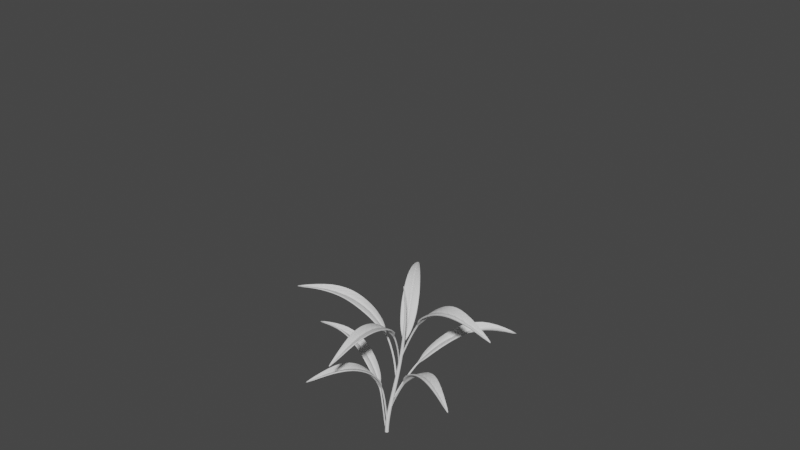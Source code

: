 # Source: pflanze1_animiert.blend  (saved by Blender 2.93.21; exported with 4.5.12 LTS)
import bpy
from mathutils import Matrix  # noqa: F401  (used for matrix-valued properties, if any)

bpy.ops.wm.read_factory_settings(use_empty=True)
scene = bpy.context.scene
scene.name = 'Scene'

# ---- collections
col_collection = bpy.data.collections.new('Collection'); scene.collection.children.link(col_collection)

# ---- world
world_world = bpy.data.worlds.new('World'); scene.world = world_world
world_world.use_nodes = True; world_world.node_tree.nodes.clear()
_N = world_world.node_tree.nodes; _L = world_world.node_tree.links
n0 = _N.new('ShaderNodeOutputWorld'); n0.name = 'World Output'; n0.location = (300, 300)
n1 = _N.new('ShaderNodeBackground'); n1.name = 'Background'; n1.location = (10, 300)
n1.inputs[0].default_value = (0.05088, 0.05088, 0.05088, 1.0)
_L.new(n1.outputs[0], n0.inputs[0])
n0.is_active_output = True
world_world.color = (0.05088, 0.05088, 0.05088)
world_world.use_sun_shadow = False
world_world.sun_shadow_jitter_overblur = 0.0

# ---- meshes
me_circle_002 = bpy.data.meshes.new('Circle.002')
me_circle_002.from_pydata([(1.193, 0.2428, 2.107), (0.9611, 0.2309, 1.904), (0.7731, 0.1964, 1.71), (0.6347, 0.1427, 1.532), (0.5409, 0.07503, 1.383), (0.4814, -1.091e-07, 1.283), (0.5409, -0.07503, 1.383), (0.6347, -0.1427, 1.532), (0.7731, -0.1964, 1.71), (0.9611, -0.2309, 1.904), (1.193, -0.2428, 2.107), (1.472, -0.2309, 2.299), (1.802, -0.1964, 2.452), (2.208, -0.1427, 2.516), (2.702, -0.07503, 2.449), (3.293, -8.705e-08, 2.232), (2.702, 0.07503, 2.449), (2.208, 0.1427, 2.516), (1.802, 0.1964, 2.452), (1.472, 0.2309, 2.299), (0.7345, 0.1045, 1.654), (0.7421, -1.698e-07, 1.571), (0.7345, -0.1045, 1.654), (0.9852, 0.123, 1.926), (1.055, -2.133e-07, 1.912), (0.9852, -0.123, 1.926), (1.321, 0.1293, 2.18), (1.5, -2.199e-07, 2.204), (1.321, -0.1293, 2.18), (1.719, 0.123, 2.381), (2.044, -1.71e-07, 2.375), (1.719, -0.123, 2.381), (2.174, 0.1045, 2.475), (2.658, -1.189e-07, 2.359), (2.175, -0.1045, 2.475), (0.4904, 0.01105, 1.297), (0.4904, -0.01105, 1.297), (0.7108, 0.03371, 1.619), (0.7108, -0.03371, 1.619), (1.008, 0.04164, 1.945), (1.008, -0.04164, 1.945), (1.426, 0.04389, 2.229), (1.426, -0.04389, 2.229), (1.931, 0.04164, 2.412), (1.931, -0.04164, 2.412), (2.508, 0.03371, 2.428), (2.508, -0.03371, 2.428), (3.198, -0.01105, 2.274), (3.198, 0.01105, 2.274), (0.3368, -9.279e-08, 1.013), (0.3449, 0.01105, 1.028), (0.3449, -0.01105, 1.028), (0.1589, -7.047e-08, 0.5784), (0.1661, 0.01105, 0.5949), (0.1661, -0.01105, 0.5949), (0.02007, -5.059e-08, 0.1284), (0.03262, 0.01105, 0.1392), (0.03262, -0.01105, 0.1392), (-0.01227, -4.746e-08, 0.007485), (0.01013, 0.02049, 0.0283), (0.01013, -0.02049, 0.0283), (0.4575, -1.064e-07, 1.238), (0.4664, -0.01105, 1.253), (0.4664, 0.01105, 1.253)], [], [(4, 20, 2, 3), (20, 23, 1, 2), (23, 26, 0, 1), (26, 29, 19, 0), (29, 32, 18, 19), (32, 16, 17, 18), (5, 21, 37, 35), (21, 24, 39, 37), (24, 27, 41, 39), (27, 30, 43, 41), (30, 33, 45, 43), (33, 15, 48, 45), (36, 38, 21, 5), (38, 40, 24, 21), (40, 42, 27, 24), (42, 44, 30, 27), (44, 46, 33, 30), (46, 47, 15, 33), (7, 8, 22, 6), (8, 9, 25, 22), (9, 10, 28, 25), (10, 11, 31, 28), (11, 12, 34, 31), (12, 13, 14, 34), (6, 22, 38, 36), (35, 37, 20, 4), (22, 25, 40, 38), (37, 39, 23, 20), (25, 28, 42, 40), (39, 41, 26, 23), (28, 31, 44, 42), (41, 43, 29, 26), (31, 34, 46, 44), (43, 45, 32, 29), (34, 14, 47, 46), (45, 48, 16, 32), (62, 61, 49, 51), (61, 63, 50, 49), (51, 49, 52, 54), (49, 50, 53, 52), (54, 52, 55, 57), (52, 53, 56, 55), (57, 55, 58, 60), (55, 56, 59, 58), (5, 35, 63, 61), (36, 5, 61, 62)])
_uv = me_circle_002.uv_layers.new(name='UVMap')
_uv.uv.foreach_set('vector', [0.0, 0.0, 0.0, 0.0, 0.0, 0.0, 0.0, 0.0, 0.0, 0.0, 0.0, 0.0, 0.0, 0.0, 0.0, 0.0, 0.0, 0.0, 0.0, 0.0, 0.0, 0.0, 0.0, 0.0, 0.0, 0.0, 0.0, 0.0, 0.0, 0.0, 0.0, 0.0, 0.0, 0.0, 0.0, 0.0, 0.0, 0.0, 0.0, 0.0, 0.0, 0.0, 0.0, 0.0, 0.0, 0.0, 0.0, 0.0, 0.0, 0.0, 0.0, 0.0, 0.0, 0.0, 0.0, 0.0, 0.0, 0.0, 0.0, 0.0, 0.0, 0.0, 0.0, 0.0, 0.0, 0.0, 0.0, 0.0, 0.0, 0.0, 0.0, 0.0, 0.0, 0.0, 0.0, 0.0, 0.0, 0.0, 0.0, 0.0, 0.0, 0.0, 0.0, 0.0, 0.0, 0.0, 0.0, 0.0, 0.0, 0.0, 0.0, 0.0, 0.0, 0.0, 0.0, 0.0, 0.0, 0.0, 0.0, 0.0, 0.0, 0.0, 0.0, 0.0, 0.0, 0.0, 0.0, 0.0, 0.0, 0.0, 0.0, 0.0, 0.0, 0.0, 0.0, 0.0, 0.0, 0.0, 0.0, 0.0, 0.0, 0.0, 0.0, 0.0, 0.0, 0.0, 0.0, 0.0, 0.0, 0.0, 0.0, 0.0, 0.0, 0.0, 0.0, 0.0, 0.0, 0.0, 0.0, 0.0, 0.0, 0.0, 0.0, 0.0, 0.0, 0.0, 0.0, 0.0, 0.0, 0.0, 0.0, 0.0, 0.0, 0.0, 0.0, 0.0, 0.0, 0.0, 0.0, 0.0, 0.0, 0.0, 0.0, 0.0, 0.0, 0.0, 0.0, 0.0, 0.0, 0.0, 0.0, 0.0, 0.0, 0.0, 0.0, 0.0, 0.0, 0.0, 0.0, 0.0, 0.0, 0.0, 0.0, 0.0, 0.0, 0.0, 0.0, 0.0, 0.0, 0.0, 0.0, 0.0, 0.0, 0.0, 0.0, 0.0, 0.0, 0.0, 0.0, 0.0, 0.0, 0.0, 0.0, 0.0, 0.0, 0.0, 0.0, 0.0, 0.0, 0.0, 0.0, 0.0, 0.0, 0.0, 0.0, 0.0, 0.0, 0.0, 0.0, 0.0, 0.0, 0.0, 0.0, 0.0, 0.0, 0.0, 0.0, 0.0, 0.0, 0.0, 0.0, 0.0, 0.0, 0.0, 0.0, 0.0, 0.0, 0.0, 0.0, 0.0, 0.0, 0.0, 0.0, 0.0, 0.0, 0.0, 0.0, 0.0, 0.0, 0.0, 0.0, 0.0, 0.0, 0.0, 0.0, 0.0, 0.0, 0.0, 0.0, 0.0, 0.0, 0.0, 0.0, 0.0, 0.0, 0.0, 0.0, 0.0, 0.0, 0.0, 0.0, 0.0, 0.0, 0.0, 0.0, 0.0, 0.0, 0.0, 0.0, 0.0, 0.0, 0.0, 0.0, 0.0, 0.0, 0.0, 0.0, 0.0, 0.0, 0.0, 0.0, 0.0, 0.0, 0.0, 0.0, 0.0, 0.0, 0.0, 0.0, 0.0, 0.0, 0.0, 0.0, 0.0, 0.0, 0.0, 0.0, 0.0, 0.0, 0.0, 0.0, 0.0, 0.0, 0.0, 0.0, 0.0, 0.0, 0.0, 0.0, 0.0, 0.0, 0.0, 0.0, 0.0, 0.0, 0.0, 0.0, 0.0, 0.0, 0.0, 0.0, 0.0, 0.0, 0.0, 0.0, 0.0, 0.0, 0.0, 0.0, 0.0, 0.0, 0.0, 0.0, 0.0, 0.0, 0.0, 0.0, 0.0, 0.0, 0.0, 0.0, 0.0, 0.0, 0.0, 0.0, 0.0, 0.0, 0.0, 0.0, 0.0, 0.0, 0.0, 0.0, 0.0, 0.0, 0.0, 0.0, 0.0])
me_circle_002.use_remesh_preserve_volume = False
me_circle_002.use_remesh_preserve_attributes = False
me_circle_002.use_mirror_vertex_groups = False
me_circle_002.update()
me_circle_003 = bpy.data.meshes.new('Circle.003')
me_circle_003.from_pydata([(6.531e-09, 0.1234, 0.0), (-0.08728, 0.08728, 0.0), (-0.1234, 1.136e-09, 0.0), (-0.08728, -0.08728, 0.0), (1.732e-08, -0.1234, 0.0), (0.08728, -0.08728, 0.0), (0.1234, 8.003e-09, 0.0), (0.08728, 0.08728, 0.0), (4.887e-09, 0.02145, 13.83), (-0.01516, 0.01516, 13.83), (-0.02145, 1.973e-10, 13.83), (-0.01516, -0.01516, 13.83), (6.762e-09, -0.02145, 13.83), (0.01516, -0.01516, 13.83), (0.02145, 1.391e-09, 13.83), (0.01516, 0.01516, 13.83), (1.732e-08, -0.1234, 0.4953), (1.732e-08, -0.1234, 1.027), (1.728e-08, -0.123, 1.559), (1.721e-08, -0.1223, 2.091), (1.71e-08, -0.1213, 2.623), (1.696e-08, -0.1199, 3.155), (1.678e-08, -0.1182, 3.687), (1.657e-08, -0.1162, 4.219), (1.632e-08, -0.1138, 4.752), (1.604e-08, -0.1111, 5.284), (1.573e-08, -0.108, 5.816), (1.538e-08, -0.1047, 6.348), (1.499e-08, -0.1009, 6.88), (1.457e-08, -0.09688, 7.412), (1.412e-08, -0.09249, 7.944), (1.363e-08, -0.08776, 8.476), (1.31e-08, -0.0827, 9.008), (1.255e-08, -0.0773, 9.54), (1.195e-08, -0.07156, 10.07), (1.132e-08, -0.06549, 10.6), (1.066e-08, -0.05909, 11.14), (9.961e-09, -0.05234, 11.67), (9.229e-09, -0.04527, 12.2), (8.461e-09, -0.03785, 12.73), (7.658e-09, -0.0301, 13.26), (0.02129, -0.02129, 13.26), (0.02677, -0.02677, 12.73), (0.03201, -0.03201, 12.2), (0.03701, -0.03701, 11.67), (0.04178, -0.04178, 11.14), (0.04631, -0.04631, 10.6), (0.0506, -0.0506, 10.07), (0.05466, -0.05466, 9.54), (0.05848, -0.05848, 9.008), (0.06206, -0.06206, 8.476), (0.0654, -0.0654, 7.944), (0.0685, -0.0685, 7.412), (0.07137, -0.07137, 6.88), (0.074, -0.074, 6.348), (0.07639, -0.07639, 5.816), (0.07855, -0.07855, 5.284), (0.08047, -0.08047, 4.752), (0.08215, -0.08215, 4.219), (0.08359, -0.08359, 3.687), (0.08479, -0.08479, 3.155), (0.08576, -0.08576, 2.623), (0.08649, -0.08649, 2.091), (0.08698, -0.08698, 1.559), (0.08724, -0.08724, 1.027), (0.08728, -0.08728, 0.4953), (-0.1234, 1.136e-09, 0.4953), (-0.1234, 1.135e-09, 1.027), (-0.123, 1.132e-09, 1.559), (-0.1223, 1.126e-09, 2.091), (-0.1213, 1.116e-09, 2.623), (-0.1199, 1.103e-09, 3.155), (-0.1182, 1.088e-09, 3.687), (-0.1162, 1.069e-09, 4.219), (-0.1138, 1.047e-09, 4.752), (-0.1111, 1.022e-09, 5.284), (-0.108, 9.941e-10, 5.816), (-0.1047, 9.63e-10, 6.348), (-0.1009, 9.288e-10, 6.88), (-0.09688, 8.915e-10, 7.412), (-0.09249, 8.511e-10, 7.944), (-0.08776, 8.076e-10, 8.476), (-0.0827, 7.61e-10, 9.008), (-0.0773, 7.113e-10, 9.54), (-0.07156, 6.585e-10, 10.07), (-0.06549, 6.027e-10, 10.6), (-0.05909, 5.437e-10, 11.14), (-0.05234, 4.817e-10, 11.67), (-0.04527, 4.165e-10, 12.2), (-0.03785, 3.483e-10, 12.73), (-0.0301, 2.77e-10, 13.26), (-0.02129, -0.02129, 13.26), (-0.02677, -0.02677, 12.73), (-0.03201, -0.03201, 12.2), (-0.03701, -0.03701, 11.67), (-0.04178, -0.04178, 11.14), (-0.04631, -0.04631, 10.6), (-0.0506, -0.0506, 10.07), (-0.05466, -0.05466, 9.54), (-0.05848, -0.05848, 9.008), (-0.06206, -0.06206, 8.476), (-0.0654, -0.0654, 7.944), (-0.0685, -0.0685, 7.412), (-0.07137, -0.07137, 6.88), (-0.074, -0.074, 6.348), (-0.07639, -0.07639, 5.816), (-0.07855, -0.07855, 5.284), (-0.08047, -0.08047, 4.752), (-0.08215, -0.08215, 4.219), (-0.08359, -0.08359, 3.687), (-0.08479, -0.08479, 3.155), (-0.08576, -0.08576, 2.623), (-0.08649, -0.08649, 2.091), (-0.08698, -0.08698, 1.559), (-0.08724, -0.08724, 1.027), (-0.08728, -0.08728, 0.4953), (6.531e-09, 0.1234, 0.4953), (6.53e-09, 0.1234, 1.027), (6.524e-09, 0.123, 1.559), (6.513e-09, 0.1223, 2.091), (6.496e-09, 0.1213, 2.623), (6.474e-09, 0.1199, 3.155), (6.447e-09, 0.1182, 3.687), (6.414e-09, 0.1162, 4.219), (6.376e-09, 0.1138, 4.752), (6.332e-09, 0.1111, 5.284), (6.283e-09, 0.108, 5.816), (6.228e-09, 0.1047, 6.348), (6.168e-09, 0.1009, 6.88), (6.103e-09, 0.09688, 7.412), (6.032e-09, 0.09249, 7.944), (5.956e-09, 0.08776, 8.476), (5.875e-09, 0.0827, 9.008), (5.788e-09, 0.0773, 9.54), (5.695e-09, 0.07156, 10.07), (5.597e-09, 0.06549, 10.6), (5.494e-09, 0.05909, 11.14), (5.385e-09, 0.05234, 11.67), (5.271e-09, 0.04527, 12.2), (5.152e-09, 0.03785, 12.73), (5.027e-09, 0.0301, 13.26), (-0.02129, 0.02129, 13.26), (-0.02677, 0.02677, 12.73), (-0.03201, 0.03201, 12.2), (-0.03701, 0.03701, 11.67), (-0.04178, 0.04178, 11.14), (-0.04631, 0.04631, 10.6), (-0.0506, 0.0506, 10.07), (-0.05466, 0.05466, 9.54), (-0.05848, 0.05848, 9.008), (-0.06206, 0.06206, 8.476), (-0.0654, 0.0654, 7.944), (-0.0685, 0.0685, 7.412), (-0.07137, 0.07137, 6.88), (-0.074, 0.074, 6.348), (-0.07639, 0.07639, 5.816), (-0.07855, 0.07855, 5.284), (-0.08047, 0.08047, 4.752), (-0.08215, 0.08215, 4.219), (-0.08359, 0.08359, 3.687), (-0.08479, 0.08479, 3.155), (-0.08576, 0.08576, 2.623), (-0.08649, 0.08649, 2.091), (-0.08698, 0.08698, 1.559), (-0.08724, 0.08724, 1.027), (-0.08728, 0.08728, 0.4953), (0.08728, 0.08728, 0.4953), (0.08724, 0.08724, 1.027), (0.08698, 0.08698, 1.559), (0.08649, 0.08649, 2.091), (0.08576, 0.08576, 2.623), (0.08479, 0.08479, 3.155), (0.08359, 0.08359, 3.687), (0.08215, 0.08215, 4.219), (0.08047, 0.08047, 4.752), (0.07855, 0.07855, 5.284), (0.07639, 0.07639, 5.816), (0.074, 0.074, 6.348), (0.07137, 0.07137, 6.88), (0.0685, 0.0685, 7.412), (0.0654, 0.0654, 7.944), (0.06206, 0.06206, 8.476), (0.05848, 0.05848, 9.008), (0.05466, 0.05466, 9.54), (0.0506, 0.0506, 10.07), (0.04631, 0.04631, 10.6), (0.04178, 0.04178, 11.14), (0.03701, 0.03701, 11.67), (0.03201, 0.03201, 12.2), (0.02677, 0.02677, 12.73), (0.02129, 0.02129, 13.26), (0.0301, 1.952e-09, 13.26), (0.03785, 2.454e-09, 12.73), (0.04527, 2.935e-09, 12.2), (0.05234, 3.394e-09, 11.67), (0.05909, 3.831e-09, 11.14), (0.06549, 4.246e-09, 10.6), (0.07156, 4.64e-09, 10.07), (0.0773, 5.012e-09, 9.54), (0.0827, 5.362e-09, 9.008), (0.08776, 5.69e-09, 8.476), (0.09249, 5.997e-09, 7.944), (0.09688, 6.281e-09, 7.412), (0.1009, 6.544e-09, 6.88), (0.1047, 6.786e-09, 6.348), (0.108, 7.005e-09, 5.816), (0.1111, 7.203e-09, 5.284), (0.1138, 7.378e-09, 4.752), (0.1162, 7.532e-09, 4.219), (0.1182, 7.665e-09, 3.687), (0.1199, 7.775e-09, 3.155), (0.1213, 7.864e-09, 2.623), (0.1223, 7.931e-09, 2.091), (0.123, 7.976e-09, 1.559), (0.1234, 7.999e-09, 1.027), (0.1234, 8.003e-09, 0.4953)], [], [(41, 40, 12, 13), (91, 90, 10, 11), (141, 140, 8, 9), (140, 190, 15, 8), (191, 41, 13, 14), (40, 91, 11, 12), (90, 141, 9, 10), (190, 191, 14, 15), (7, 6, 215, 166), (166, 215, 214, 167), (167, 214, 213, 168), (168, 213, 212, 169), (169, 212, 211, 170), (170, 211, 210, 171), (171, 210, 209, 172), (172, 209, 208, 173), (173, 208, 207, 174), (174, 207, 206, 175), (175, 206, 205, 176), (176, 205, 204, 177), (177, 204, 203, 178), (178, 203, 202, 179), (179, 202, 201, 180), (180, 201, 200, 181), (181, 200, 199, 182), (182, 199, 198, 183), (183, 198, 197, 184), (184, 197, 196, 185), (185, 196, 195, 186), (186, 195, 194, 187), (187, 194, 193, 188), (188, 193, 192, 189), (189, 192, 191, 190), (2, 1, 165, 66), (66, 165, 164, 67), (67, 164, 163, 68), (68, 163, 162, 69), (69, 162, 161, 70), (70, 161, 160, 71), (71, 160, 159, 72), (72, 159, 158, 73), (73, 158, 157, 74), (74, 157, 156, 75), (75, 156, 155, 76), (76, 155, 154, 77), (77, 154, 153, 78), (78, 153, 152, 79), (79, 152, 151, 80), (80, 151, 150, 81), (81, 150, 149, 82), (82, 149, 148, 83), (83, 148, 147, 84), (84, 147, 146, 85), (85, 146, 145, 86), (86, 145, 144, 87), (87, 144, 143, 88), (88, 143, 142, 89), (89, 142, 141, 90), (4, 3, 115, 16), (16, 115, 114, 17), (17, 114, 113, 18), (18, 113, 112, 19), (19, 112, 111, 20), (20, 111, 110, 21), (21, 110, 109, 22), (22, 109, 108, 23), (23, 108, 107, 24), (24, 107, 106, 25), (25, 106, 105, 26), (26, 105, 104, 27), (27, 104, 103, 28), (28, 103, 102, 29), (29, 102, 101, 30), (30, 101, 100, 31), (31, 100, 99, 32), (32, 99, 98, 33), (33, 98, 97, 34), (34, 97, 96, 35), (35, 96, 95, 36), (36, 95, 94, 37), (37, 94, 93, 38), (38, 93, 92, 39), (39, 92, 91, 40), (6, 5, 65, 215), (215, 65, 64, 214), (214, 64, 63, 213), (213, 63, 62, 212), (212, 62, 61, 211), (211, 61, 60, 210), (210, 60, 59, 209), (209, 59, 58, 208), (208, 58, 57, 207), (207, 57, 56, 206), (206, 56, 55, 205), (205, 55, 54, 204), (204, 54, 53, 203), (203, 53, 52, 202), (202, 52, 51, 201), (201, 51, 50, 200), (200, 50, 49, 199), (199, 49, 48, 198), (198, 48, 47, 197), (197, 47, 46, 196), (196, 46, 45, 195), (195, 45, 44, 194), (194, 44, 43, 193), (193, 43, 42, 192), (192, 42, 41, 191), (0, 7, 166, 116), (116, 166, 167, 117), (117, 167, 168, 118), (118, 168, 169, 119), (119, 169, 170, 120), (120, 170, 171, 121), (121, 171, 172, 122), (122, 172, 173, 123), (123, 173, 174, 124), (124, 174, 175, 125), (125, 175, 176, 126), (126, 176, 177, 127), (127, 177, 178, 128), (128, 178, 179, 129), (129, 179, 180, 130), (130, 180, 181, 131), (131, 181, 182, 132), (132, 182, 183, 133), (133, 183, 184, 134), (134, 184, 185, 135), (135, 185, 186, 136), (136, 186, 187, 137), (137, 187, 188, 138), (138, 188, 189, 139), (139, 189, 190, 140), (1, 0, 116, 165), (165, 116, 117, 164), (164, 117, 118, 163), (163, 118, 119, 162), (162, 119, 120, 161), (161, 120, 121, 160), (160, 121, 122, 159), (159, 122, 123, 158), (158, 123, 124, 157), (157, 124, 125, 156), (156, 125, 126, 155), (155, 126, 127, 154), (154, 127, 128, 153), (153, 128, 129, 152), (152, 129, 130, 151), (151, 130, 131, 150), (150, 131, 132, 149), (149, 132, 133, 148), (148, 133, 134, 147), (147, 134, 135, 146), (146, 135, 136, 145), (145, 136, 137, 144), (144, 137, 138, 143), (143, 138, 139, 142), (142, 139, 140, 141), (3, 2, 66, 115), (115, 66, 67, 114), (114, 67, 68, 113), (113, 68, 69, 112), (112, 69, 70, 111), (111, 70, 71, 110), (110, 71, 72, 109), (109, 72, 73, 108), (108, 73, 74, 107), (107, 74, 75, 106), (106, 75, 76, 105), (105, 76, 77, 104), (104, 77, 78, 103), (103, 78, 79, 102), (102, 79, 80, 101), (101, 80, 81, 100), (100, 81, 82, 99), (99, 82, 83, 98), (98, 83, 84, 97), (97, 84, 85, 96), (96, 85, 86, 95), (95, 86, 87, 94), (94, 87, 88, 93), (93, 88, 89, 92), (92, 89, 90, 91), (5, 4, 16, 65), (65, 16, 17, 64), (64, 17, 18, 63), (63, 18, 19, 62), (62, 19, 20, 61), (61, 20, 21, 60), (60, 21, 22, 59), (59, 22, 23, 58), (58, 23, 24, 57), (57, 24, 25, 56), (56, 25, 26, 55), (55, 26, 27, 54), (54, 27, 28, 53), (53, 28, 29, 52), (52, 29, 30, 51), (51, 30, 31, 50), (50, 31, 32, 49), (49, 32, 33, 48), (48, 33, 34, 47), (47, 34, 35, 46), (46, 35, 36, 45), (45, 36, 37, 44), (44, 37, 38, 43), (43, 38, 39, 42), (42, 39, 40, 41)])
me_circle_003.polygons.foreach_set('use_smooth', [True] * 208)
_uv = me_circle_003.uv_layers.new(name='UVMap')
_uv.uv.foreach_set('vector', [0.0, 0.0, 0.0, 0.0, 0.0, 0.0, 0.0, 0.0, 0.0, 0.0, 0.0, 0.0, 0.0, 0.0, 0.0, 0.0, 0.0, 0.0, 0.0, 0.0, 0.0, 0.0, 0.0, 0.0, 0.0, 0.0, 0.0, 0.0, 0.0, 0.0, 0.0, 0.0, 0.0, 0.0, 0.0, 0.0, 0.0, 0.0, 0.0, 0.0, 0.0, 0.0, 0.0, 0.0, 0.0, 0.0, 0.0, 0.0, 0.0, 0.0, 0.0, 0.0, 0.0, 0.0, 0.0, 0.0, 0.0, 0.0, 0.0, 0.0, 0.0, 0.0, 0.0, 0.0, 0.0, 0.0, 0.0, 0.0, 0.0, 0.0, 0.0, 0.0, 0.0, 0.0, 0.0, 0.0, 0.0, 0.0, 0.0, 0.0, 0.0, 0.0, 0.0, 0.0, 0.0, 0.0, 0.0, 0.0, 0.0, 0.0, 0.0, 0.0, 0.0, 0.0, 0.0, 0.0, 0.0, 0.0, 0.0, 0.0, 0.0, 0.0, 0.0, 0.0, 0.0, 0.0, 0.0, 0.0, 0.0, 0.0, 0.0, 0.0, 0.0, 0.0, 0.0, 0.0, 0.0, 0.0, 0.0, 0.0, 0.0, 0.0, 0.0, 0.0, 0.0, 0.0, 0.0, 0.0, 0.0, 0.0, 0.0, 0.0, 0.0, 0.0, 0.0, 0.0, 0.0, 0.0, 0.0, 0.0, 0.0, 0.0, 0.0, 0.0, 0.0, 0.0, 0.0, 0.0, 0.0, 0.0, 0.0, 0.0, 0.0, 0.0, 0.0, 0.0, 0.0, 0.0, 0.0, 0.0, 0.0, 0.0, 0.0, 0.0, 0.0, 0.0, 0.0, 0.0, 0.0, 0.0, 0.0, 0.0, 0.0, 0.0, 0.0, 0.0, 0.0, 0.0, 0.0, 0.0, 0.0, 0.0, 0.0, 0.0, 0.0, 0.0, 0.0, 0.0, 0.0, 0.0, 0.0, 0.0, 0.0, 0.0, 0.0, 0.0, 0.0, 0.0, 0.0, 0.0, 0.0, 0.0, 0.0, 0.0, 0.0, 0.0, 0.0, 0.0, 0.0, 0.0, 0.0, 0.0, 0.0, 0.0, 0.0, 0.0, 0.0, 0.0, 0.0, 0.0, 0.0, 0.0, 0.0, 0.0, 0.0, 0.0, 0.0, 0.0, 0.0, 0.0, 0.0, 0.0, 0.0, 0.0, 0.0, 0.0, 0.0, 0.0, 0.0, 0.0, 0.0, 0.0, 0.0, 0.0, 0.0, 0.0, 0.0, 0.0, 0.0, 0.0, 0.0, 0.0, 0.0, 0.0, 0.0, 0.0, 0.0, 0.0, 0.0, 0.0, 0.0, 0.0, 0.0, 0.0, 0.0, 0.0, 0.0, 0.0, 0.0, 0.0, 0.0, 0.0, 0.0, 0.0, 0.0, 0.0, 0.0, 0.0, 0.0, 0.0, 0.0, 0.0, 0.0, 0.0, 0.0, 0.0, 0.0, 0.0, 0.0, 0.0, 0.0, 0.0, 0.0, 0.0, 0.0, 0.0, 0.0, 0.0, 0.0, 0.0, 0.0, 0.0, 0.0, 0.0, 0.0, 0.0, 0.0, 0.0, 0.0, 0.0, 0.0, 0.0, 0.0, 0.0, 0.0, 0.0, 0.0, 0.0, 0.0, 0.0, 0.0, 0.0, 0.0, 0.0, 0.0, 0.0, 0.0, 0.0, 0.0, 0.0, 0.0, 0.0, 0.0, 0.0, 0.0, 0.0, 0.0, 0.0, 0.0, 0.0, 0.0, 0.0, 0.0, 0.0, 0.0, 0.0, 0.0, 0.0, 0.0, 0.0, 0.0, 0.0, 0.0, 0.0, 0.0, 0.0, 0.0, 0.0, 0.0, 0.0, 0.0, 0.0, 0.0, 0.0, 0.0, 0.0, 0.0, 0.0, 0.0, 0.0, 0.0, 0.0, 0.0, 0.0, 0.0, 0.0, 0.0, 0.0, 0.0, 0.0, 0.0, 0.0, 0.0, 0.0, 0.0, 0.0, 0.0, 0.0, 0.0, 0.0, 0.0, 0.0, 0.0, 0.0, 0.0, 0.0, 0.0, 0.0, 0.0, 0.0, 0.0, 0.0, 0.0, 0.0, 0.0, 0.0, 0.0, 0.0, 0.0, 0.0, 0.0, 0.0, 0.0, 0.0, 0.0, 0.0, 0.0, 0.0, 0.0, 0.0, 0.0, 0.0, 0.0, 0.0, 0.0, 0.0, 0.0, 0.0, 0.0, 0.0, 0.0, 0.0, 0.0, 0.0, 0.0, 0.0, 0.0, 0.0, 0.0, 0.0, 0.0, 0.0, 0.0, 0.0, 0.0, 0.0, 0.0, 0.0, 0.0, 0.0, 0.0, 0.0, 0.0, 0.0, 0.0, 0.0, 0.0, 0.0, 0.0, 0.0, 0.0, 0.0, 0.0, 0.0, 0.0, 0.0, 0.0, 0.0, 0.0, 0.0, 0.0, 0.0, 0.0, 0.0, 0.0, 0.0, 0.0, 0.0, 0.0, 0.0, 0.0, 0.0, 0.0, 0.0, 0.0, 0.0, 0.0, 0.0, 0.0, 0.0, 0.0, 0.0, 0.0, 0.0, 0.0, 0.0, 0.0, 0.0, 0.0, 0.0, 0.0, 0.0, 0.0, 0.0, 0.0, 0.0, 0.0, 0.0, 0.0, 0.0, 0.0, 0.0, 0.0, 0.0, 0.0, 0.0, 0.0, 0.0, 0.0, 0.0, 0.0, 0.0, 0.0, 0.0, 0.0, 0.0, 0.0, 0.0, 0.0, 0.0, 0.0, 0.0, 0.0, 0.0, 0.0, 0.0, 0.0, 0.0, 0.0, 0.0, 0.0, 0.0, 0.0, 0.0, 0.0, 0.0, 0.0, 0.0, 0.0, 0.0, 0.0, 0.0, 0.0, 0.0, 0.0, 0.0, 0.0, 0.0, 0.0, 0.0, 0.0, 0.0, 0.0, 0.0, 0.0, 0.0, 0.0, 0.0, 0.0, 0.0, 0.0, 0.0, 0.0, 0.0, 0.0, 0.0, 0.0, 0.0, 0.0, 0.0, 0.0, 0.0, 0.0, 0.0, 0.0, 0.0, 0.0, 0.0, 0.0, 0.0, 0.0, 0.0, 0.0, 0.0, 0.0, 0.0, 0.0, 0.0, 0.0, 0.0, 0.0, 0.0, 0.0, 0.0, 0.0, 0.0, 0.0, 0.0, 0.0, 0.0, 0.0, 0.0, 0.0, 0.0, 0.0, 0.0, 0.0, 0.0, 0.0, 0.0, 0.0, 0.0, 0.0, 0.0, 0.0, 0.0, 0.0, 0.0, 0.0, 0.0, 0.0, 0.0, 0.0, 0.0, 0.0, 0.0, 0.0, 0.0, 0.0, 0.0, 0.0, 0.0, 0.0, 0.0, 0.0, 0.0, 0.0, 0.0, 0.0, 0.0, 0.0, 0.0, 0.0, 0.0, 0.0, 0.0, 0.0, 0.0, 0.0, 0.0, 0.0, 0.0, 0.0, 0.0, 0.0, 0.0, 0.0, 0.0, 0.0, 0.0, 0.0, 0.0, 0.0, 0.0, 0.0, 0.0, 0.0, 0.0, 0.0, 0.0, 0.0, 0.0, 0.0, 0.0, 0.0, 0.0, 0.0, 0.0, 0.0, 0.0, 0.0, 0.0, 0.0, 0.0, 0.0, 0.0, 0.0, 0.0, 0.0, 0.0, 0.0, 0.0, 0.0, 0.0, 0.0, 0.0, 0.0, 0.0, 0.0, 0.0, 0.0, 0.0, 0.0, 0.0, 0.0, 0.0, 0.0, 0.0, 0.0, 0.0, 0.0, 0.0, 0.0, 0.0, 0.0, 0.0, 0.0, 0.0, 0.0, 0.0, 0.0, 0.0, 0.0, 0.0, 0.0, 0.0, 0.0, 0.0, 0.0, 0.0, 0.0, 0.0, 0.0, 0.0, 0.0, 0.0, 0.0, 0.0, 0.0, 0.0, 0.0, 0.0, 0.0, 0.0, 0.0, 0.0, 0.0, 0.0, 0.0, 0.0, 0.0, 0.0, 0.0, 0.0, 0.0, 0.0, 0.0, 0.0, 0.0, 0.0, 0.0, 0.0, 0.0, 0.0, 0.0, 0.0, 0.0, 0.0, 0.0, 0.0, 0.0, 0.0, 0.0, 0.0, 0.0, 0.0, 0.0, 0.0, 0.0, 0.0, 0.0, 0.0, 0.0, 0.0, 0.0, 0.0, 0.0, 0.0, 0.0, 0.0, 0.0, 0.0, 0.0, 0.0, 0.0, 0.0, 0.0, 0.0, 0.0, 0.0, 0.0, 0.0, 0.0, 0.0, 0.0, 0.0, 0.0, 0.0, 0.0, 0.0, 0.0, 0.0, 0.0, 0.0, 0.0, 0.0, 0.0, 0.0, 0.0, 0.0, 0.0, 0.0, 0.0, 0.0, 0.0, 0.0, 0.0, 0.0, 0.0, 0.0, 0.0, 0.0, 0.0, 0.0, 0.0, 0.0, 0.0, 0.0, 0.0, 0.0, 0.0, 0.0, 0.0, 0.0, 0.0, 0.0, 0.0, 0.0, 0.0, 0.0, 0.0, 0.0, 0.0, 0.0, 0.0, 0.0, 0.0, 0.0, 0.0, 0.0, 0.0, 0.0, 0.0, 0.0, 0.0, 0.0, 0.0, 0.0, 0.0, 0.0, 0.0, 0.0, 0.0, 0.0, 0.0, 0.0, 0.0, 0.0, 0.0, 0.0, 0.0, 0.0, 0.0, 0.0, 0.0, 0.0, 0.0, 0.0, 0.0, 0.0, 0.0, 0.0, 0.0, 0.0, 0.0, 0.0, 0.0, 0.0, 0.0, 0.0, 0.0, 0.0, 0.0, 0.0, 0.0, 0.0, 0.0, 0.0, 0.0, 0.0, 0.0, 0.0, 0.0, 0.0, 0.0, 0.0, 0.0, 0.0, 0.0, 0.0, 0.0, 0.0, 0.0, 0.0, 0.0, 0.0, 0.0, 0.0, 0.0, 0.0, 0.0, 0.0, 0.0, 0.0, 0.0, 0.0, 0.0, 0.0, 0.0, 0.0, 0.0, 0.0, 0.0, 0.0, 0.0, 0.0, 0.0, 0.0, 0.0, 0.0, 0.0, 0.0, 0.0, 0.0, 0.0, 0.0, 0.0, 0.0, 0.0, 0.0, 0.0, 0.0, 0.0, 0.0, 0.0, 0.0, 0.0, 0.0, 0.0, 0.0, 0.0, 0.0, 0.0, 0.0, 0.0, 0.0, 0.0, 0.0, 0.0, 0.0, 0.0, 0.0, 0.0, 0.0, 0.0, 0.0, 0.0, 0.0, 0.0, 0.0, 0.0, 0.0, 0.0, 0.0, 0.0, 0.0, 0.0, 0.0, 0.0, 0.0, 0.0, 0.0, 0.0, 0.0, 0.0, 0.0, 0.0, 0.0, 0.0, 0.0, 0.0, 0.0, 0.0, 0.0, 0.0, 0.0, 0.0, 0.0, 0.0, 0.0, 0.0, 0.0, 0.0, 0.0, 0.0, 0.0, 0.0, 0.0, 0.0, 0.0, 0.0, 0.0, 0.0, 0.0, 0.0, 0.0, 0.0, 0.0, 0.0, 0.0, 0.0, 0.0, 0.0, 0.0, 0.0, 0.0, 0.0, 0.0, 0.0, 0.0, 0.0, 0.0, 0.0, 0.0, 0.0, 0.0, 0.0, 0.0, 0.0, 0.0, 0.0, 0.0, 0.0, 0.0, 0.0, 0.0, 0.0, 0.0, 0.0, 0.0, 0.0, 0.0, 0.0, 0.0, 0.0, 0.0, 0.0, 0.0, 0.0, 0.0, 0.0, 0.0, 0.0, 0.0, 0.0, 0.0, 0.0, 0.0, 0.0, 0.0, 0.0, 0.0, 0.0, 0.0, 0.0, 0.0, 0.0, 0.0, 0.0, 0.0, 0.0, 0.0, 0.0, 0.0, 0.0, 0.0, 0.0, 0.0, 0.0, 0.0, 0.0, 0.0, 0.0, 0.0, 0.0, 0.0, 0.0, 0.0, 0.0, 0.0, 0.0, 0.0, 0.0, 0.0, 0.0, 0.0, 0.0, 0.0, 0.0, 0.0, 0.0, 0.0, 0.0, 0.0, 0.0, 0.0, 0.0, 0.0, 0.0, 0.0, 0.0, 0.0, 0.0, 0.0, 0.0, 0.0, 0.0, 0.0, 0.0, 0.0, 0.0, 0.0, 0.0, 0.0, 0.0, 0.0, 0.0, 0.0, 0.0, 0.0, 0.0, 0.0, 0.0, 0.0, 0.0, 0.0, 0.0, 0.0, 0.0, 0.0, 0.0, 0.0, 0.0, 0.0, 0.0, 0.0, 0.0, 0.0, 0.0, 0.0, 0.0, 0.0, 0.0, 0.0, 0.0, 0.0, 0.0, 0.0, 0.0, 0.0, 0.0, 0.0, 0.0, 0.0, 0.0, 0.0, 0.0, 0.0, 0.0, 0.0, 0.0, 0.0, 0.0, 0.0, 0.0, 0.0, 0.0, 0.0, 0.0, 0.0, 0.0, 0.0, 0.0, 0.0, 0.0, 0.0, 0.0, 0.0, 0.0, 0.0, 0.0, 0.0, 0.0, 0.0, 0.0, 0.0, 0.0, 0.0, 0.0, 0.0, 0.0, 0.0, 0.0, 0.0, 0.0, 0.0, 0.0, 0.0, 0.0, 0.0, 0.0, 0.0, 0.0, 0.0, 0.0, 0.0, 0.0, 0.0, 0.0, 0.0, 0.0, 0.0, 0.0, 0.0, 0.0, 0.0, 0.0, 0.0, 0.0, 0.0, 0.0, 0.0, 0.0, 0.0, 0.0, 0.0, 0.0, 0.0, 0.0, 0.0, 0.0, 0.0, 0.0, 0.0, 0.0, 0.0, 0.0, 0.0, 0.0, 0.0, 0.0, 0.0, 0.0, 0.0, 0.0, 0.0, 0.0, 0.0, 0.0, 0.0, 0.0, 0.0, 0.0, 0.0, 0.0, 0.0, 0.0, 0.0, 0.0, 0.0, 0.0, 0.0, 0.0, 0.0, 0.0, 0.0, 0.0, 0.0, 0.0, 0.0, 0.0, 0.0, 0.0, 0.0, 0.0, 0.0, 0.0, 0.0, 0.0, 0.0, 0.0, 0.0, 0.0, 0.0, 0.0, 0.0, 0.0, 0.0, 0.0, 0.0, 0.0, 0.0, 0.0, 0.0, 0.0, 0.0, 0.0, 0.0, 0.0, 0.0, 0.0, 0.0, 0.0, 0.0, 0.0, 0.0, 0.0, 0.0, 0.0, 0.0, 0.0, 0.0, 0.0, 0.0, 0.0, 0.0, 0.0, 0.0, 0.0, 0.0, 0.0, 0.0, 0.0, 0.0, 0.0, 0.0, 0.0, 0.0, 0.0, 0.0, 0.0, 0.0, 0.0, 0.0, 0.0, 0.0, 0.0, 0.0, 0.0, 0.0, 0.0, 0.0, 0.0, 0.0, 0.0, 0.0, 0.0, 0.0, 0.0, 0.0, 0.0, 0.0, 0.0, 0.0, 0.0, 0.0, 0.0, 0.0, 0.0, 0.0, 0.0, 0.0, 0.0, 0.0, 0.0, 0.0, 0.0, 0.0, 0.0, 0.0, 0.0, 0.0, 0.0, 0.0, 0.0, 0.0, 0.0, 0.0, 0.0, 0.0, 0.0, 0.0, 0.0, 0.0, 0.0, 0.0, 0.0, 0.0, 0.0, 0.0, 0.0, 0.0, 0.0, 0.0, 0.0, 0.0, 0.0, 0.0, 0.0, 0.0, 0.0, 0.0, 0.0, 0.0, 0.0, 0.0, 0.0, 0.0, 0.0, 0.0, 0.0, 0.0, 0.0, 0.0, 0.0, 0.0, 0.0, 0.0, 0.0, 0.0, 0.0, 0.0, 0.0, 0.0, 0.0, 0.0, 0.0, 0.0, 0.0, 0.0, 0.0, 0.0, 0.0, 0.0, 0.0, 0.0, 0.0, 0.0, 0.0, 0.0, 0.0, 0.0, 0.0, 0.0, 0.0, 0.0, 0.0, 0.0, 0.0, 0.0, 0.0, 0.0, 0.0, 0.0, 0.0, 0.0, 0.0, 0.0, 0.0, 0.0, 0.0, 0.0, 0.0, 0.0, 0.0, 0.0, 0.0, 0.0, 0.0, 0.0, 0.0, 0.0, 0.0, 0.0, 0.0, 0.0, 0.0, 0.0, 0.0, 0.0, 0.0, 0.0, 0.0, 0.0, 0.0, 0.0, 0.0, 0.0, 0.0, 0.0, 0.0, 0.0, 0.0, 0.0, 0.0, 0.0, 0.0, 0.0, 0.0, 0.0, 0.0, 0.0, 0.0, 0.0, 0.0, 0.0, 0.0, 0.0, 0.0, 0.0, 0.0, 0.0, 0.0, 0.0, 0.0, 0.0, 0.0, 0.0, 0.0, 0.0, 0.0, 0.0, 0.0, 0.0, 0.0, 0.0, 0.0, 0.0, 0.0, 0.0, 0.0, 0.0, 0.0, 0.0, 0.0, 0.0, 0.0, 0.0, 0.0, 0.0, 0.0, 0.0, 0.0, 0.0, 0.0, 0.0, 0.0, 0.0, 0.0, 0.0, 0.0, 0.0, 0.0, 0.0, 0.0, 0.0, 0.0, 0.0, 0.0, 0.0, 0.0, 0.0, 0.0, 0.0, 0.0, 0.0, 0.0, 0.0, 0.0, 0.0, 0.0, 0.0, 0.0, 0.0, 0.0, 0.0, 0.0, 0.0, 0.0, 0.0, 0.0, 0.0, 0.0, 0.0, 0.0, 0.0, 0.0, 0.0, 0.0, 0.0, 0.0, 0.0, 0.0, 0.0, 0.0, 0.0, 0.0, 0.0, 0.0, 0.0, 0.0, 0.0, 0.0, 0.0, 0.0, 0.0, 0.0, 0.0, 0.0, 0.0, 0.0, 0.0, 0.0, 0.0])
me_circle_003.use_remesh_preserve_volume = False
me_circle_003.use_remesh_preserve_attributes = False
me_circle_003.use_mirror_vertex_groups = False
me_circle_003.update()

# ---- curves / text
cu_beziercurve_001 = bpy.data.curves.new('BezierCurve.001', 'CURVE')
cu_beziercurve_001.dimensions = '3D'
_sp = cu_beziercurve_001.splines.new('BEZIER'); _sp.bezier_points.add(3)
_sp.bezier_points.foreach_set('co', [0.0, 0.0, 0.0, 0.3161, 0.4765, 3.836, 0.06656, -0.426, 8.956, 0.3883, -0.3234, 13.33])
_sp.bezier_points.foreach_set('handle_left', [-8.294e-08, -0.02476, -0.9836, 0.198, 0.4779, 1.921, 0.2804, -0.426, 7.129, 0.6021, -0.3234, 11.5])
_sp.bezier_points.foreach_set('handle_right', [8.294e-08, 0.02476, 0.9836, 0.4341, 0.4752, 5.751, -0.1472, -0.426, 10.78, 0.1745, -0.3234, 15.15])
for _p, _l, _r in zip(_sp.bezier_points, ['ALIGNED', 'ALIGNED', 'ALIGNED', 'ALIGNED'], ['ALIGNED', 'ALIGNED', 'ALIGNED', 'ALIGNED']): _p.handle_left_type = _l; _p.handle_right_type = _r
_sp.order_u = 0
_sp.order_v = 0
cu_beziercurve_001.use_path = True
cu_beziercurve_001.use_path_clamp = True
cu_beziercurve_001.fill_mode = 'FULL'

# ---- objects
ob_beziercurve_001 = bpy.data.objects.new('BezierCurve.001', cu_beziercurve_001)
ob_empty_001 = bpy.data.objects.new('Empty.001', None)
ob_feuille_001 = bpy.data.objects.new('FEUILLE.001', me_circle_002)
ob_tige_001 = bpy.data.objects.new('tIGE.001', me_circle_003)

# ---- transforms, parenting, visibility, modifiers, constraints
ob_beziercurve_001.location = (0.0, 0.0, 0.0)
ob_beziercurve_001.lineart.crease_threshold = 0.0
ob_empty_001.location = (0.0, 0.0, 0.3661)
ob_empty_001.rotation_euler = (0.0, -0.0, 1.323)
ob_empty_001.scale = (1.012, 1.012, 1.012)
ob_empty_001.empty_display_type = 'SPHERE'
ob_empty_001.lineart.crease_threshold = 0.0
ob_feuille_001.location = (0.0, 0.0, 0.0)
ob_feuille_001.lineart.crease_threshold = 0.0
_m = ob_feuille_001.modifiers.new('Solidify', 'SOLIDIFY')
_m.thickness = 0.05
_m.nonmanifold_thickness_mode = 'FIXED'
_m.nonmanifold_merge_threshold = 0.0003
_m = ob_feuille_001.modifiers.new('Subdivision', 'SUBSURF')
_m.uv_smooth = 'PRESERVE_CORNERS'
_m.render_levels = 1
_m.show_only_control_edges = False
_m = ob_feuille_001.modifiers.new('Array', 'ARRAY')
_m.count = 8
_m.constant_offset_displace = (0.0, 0.0, 0.0)
_m.use_relative_offset = False
_m.use_object_offset = True
_m.offset_object = ob_empty_001
_m = ob_feuille_001.modifiers.new('Curve', 'CURVE')
_m.object = ob_beziercurve_001
_m.deform_axis = 'POS_Z'
ob_tige_001.location = (0.0, 0.0, 0.0)
ob_tige_001.scale = (0.5006, 0.5006, 0.3684)
ob_tige_001.lineart.crease_threshold = 0.0
_m = ob_tige_001.modifiers.new('Curve', 'CURVE')
_m.object = ob_beziercurve_001
_m.deform_axis = 'POS_Z'

# ---- collection membership
col_collection.objects.link(ob_beziercurve_001)
col_collection.objects.link(ob_empty_001)
col_collection.objects.link(ob_feuille_001)
col_collection.objects.link(ob_tige_001)

# ---- scene / render settings (as saved in the file)
scene.frame_start = 1; scene.frame_end = 100; scene.frame_set(103)
scene.render.engine = 'BLENDER_EEVEE_NEXT'
scene.cycles.samples = 128
scene.cycles.sampling_pattern = 'TABULATED_SOBOL'
scene.cycles.use_adaptive_sampling = False
scene.cycles.use_light_tree = False
scene.view_settings.view_transform = 'Filmic'
bpy.context.view_layer.update()

# ---- added for rendering (the .blend has no active camera and no usable light): camera, sun
cam_auto = bpy.data.cameras.new('AutoCamera')
cam_auto.lens = 50.0
cam_auto.sensor_width = 36.0
cam_auto.clip_end = 1000.0
ob_auto_camera = bpy.data.objects.new('AutoCamera', cam_auto)
scene.collection.objects.link(ob_auto_camera)
ob_auto_camera.location = (17.6386, -20.5444, 20.8794)
ob_auto_camera.rotation_euler = (1.09748, -7.21219e-08, 0.694738)
scene.camera = ob_auto_camera
light_auto_sun = bpy.data.lights.new('AutoSun', 'SUN')
light_auto_sun.energy = 3.0
light_auto_sun.angle = 0.0523599
ob_auto_sun = bpy.data.objects.new('AutoSun', light_auto_sun)
scene.collection.objects.link(ob_auto_sun)
ob_auto_sun.rotation_euler = (0.872665, 0.174533, 0.523599)
bpy.context.view_layer.update()
